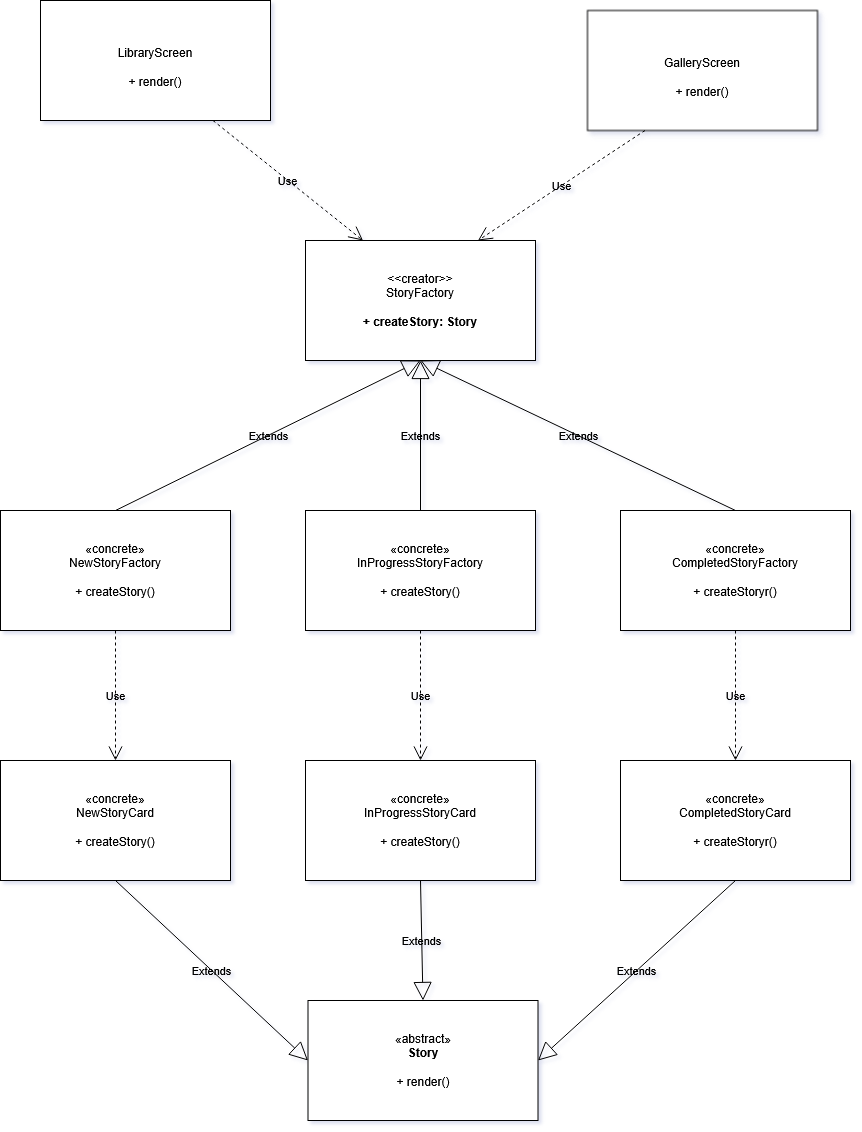

The diagram above was exported from draw.io. Its source (the exported page's mxGraphModel, read from the mxfile embedded in the PNG):
<mxGraphModel dx="646" dy="759" grid="0" gridSize="10" guides="1" tooltips="1" connect="1" arrows="1" fold="1" page="0" pageScale="1" pageWidth="827" pageHeight="1169" background="light-dark(#FFFFFF,#FFFFFF)" math="0" shadow="1" adaptiveColors="auto">
  <root>
    <mxCell id="0" />
    <mxCell id="1" parent="0" />
    <mxCell id="QBHWVzxmb7n7ZOZ9LXfT-1" parent="1" style="html=1;whiteSpace=wrap;labelBackgroundColor=none;fillColor=light-dark(#F2CC8F,#FFFFFF);strokeColor=light-dark(#E07A5F,#000000);fontColor=light-dark(#393C56,#000000);" value="«abstract»&lt;br&gt;&lt;b&gt;Story&lt;br&gt;&lt;br&gt;&lt;/b&gt;+ render()" vertex="1">
      <mxGeometry height="120" width="230" x="317.5" y="880" as="geometry" />
    </mxCell>
    <mxCell id="QBHWVzxmb7n7ZOZ9LXfT-2" parent="1" style="html=1;whiteSpace=wrap;labelBackgroundColor=none;fillColor=light-dark(#F2CC8F,#FFFFFF);strokeColor=light-dark(#E07A5F,#000000);fontColor=light-dark(#393C56,#000000);" value="«concrete»&lt;br&gt;NewStoryFactory&lt;br&gt;&lt;b&gt;&lt;br&gt;&lt;/b&gt;+ createStory()" vertex="1">
      <mxGeometry height="120" width="230" x="10" y="390" as="geometry" />
    </mxCell>
    <mxCell id="QBHWVzxmb7n7ZOZ9LXfT-3" parent="1" style="html=1;whiteSpace=wrap;labelBackgroundColor=none;fillColor=light-dark(#F2CC8F,#FFFFFF);strokeColor=light-dark(#E07A5F,#000000);fontColor=light-dark(#393C56,#000000);" value="«concrete»&lt;br&gt;InProgressStoryFactory&lt;br&gt;&lt;b&gt;&lt;br&gt;&lt;/b&gt;+ createStory()" vertex="1">
      <mxGeometry height="120" width="230" x="315" y="390" as="geometry" />
    </mxCell>
    <mxCell id="QBHWVzxmb7n7ZOZ9LXfT-4" parent="1" style="html=1;whiteSpace=wrap;labelBackgroundColor=none;fillColor=light-dark(#F2CC8F,#FFFFFF);strokeColor=light-dark(#E07A5F,#000000);fontColor=light-dark(#393C56,#000000);" value="«concrete»&lt;br&gt;CompletedStoryFactory&lt;br&gt;&lt;b&gt;&lt;br&gt;&lt;/b&gt;+ createStoryr()" vertex="1">
      <mxGeometry height="120" width="230" x="630" y="390" as="geometry" />
    </mxCell>
    <mxCell id="QBHWVzxmb7n7ZOZ9LXfT-5" edge="1" parent="1" source="1dCpD6ego1wMQTohj-os-1" style="endArrow=block;endSize=16;endFill=0;html=1;rounded=0;entryX=0;entryY=0.5;entryDx=0;entryDy=0;exitX=0.5;exitY=1;exitDx=0;exitDy=0;labelBackgroundColor=none;fontColor=light-dark(#000000,#000000);strokeColor=light-dark(#E07A5F,#000000);" target="QBHWVzxmb7n7ZOZ9LXfT-1" value="Extends">
      <mxGeometry relative="1" width="160" x="0.0017" as="geometry">
        <mxPoint as="offset" />
        <mxPoint x="127.5" y="780" as="sourcePoint" />
        <mxPoint x="437.5" y="970" as="targetPoint" />
      </mxGeometry>
    </mxCell>
    <mxCell id="QBHWVzxmb7n7ZOZ9LXfT-6" edge="1" parent="1" source="1dCpD6ego1wMQTohj-os-2" style="endArrow=block;endSize=16;endFill=0;html=1;rounded=0;entryX=0.5;entryY=0;entryDx=0;entryDy=0;exitX=0.5;exitY=1;exitDx=0;exitDy=0;labelBackgroundColor=none;fontColor=light-dark(#000000,#000000);strokeColor=light-dark(#E07A5F,#000000);" target="QBHWVzxmb7n7ZOZ9LXfT-1" value="Extends">
      <mxGeometry relative="1" width="160" as="geometry">
        <mxPoint x="442.5" y="780" as="sourcePoint" />
        <mxPoint x="432.5" y="830" as="targetPoint" />
      </mxGeometry>
    </mxCell>
    <mxCell id="QBHWVzxmb7n7ZOZ9LXfT-7" edge="1" parent="1" source="1dCpD6ego1wMQTohj-os-3" style="endArrow=block;endSize=16;endFill=0;html=1;rounded=0;entryX=1;entryY=0.5;entryDx=0;entryDy=0;exitX=0.5;exitY=1;exitDx=0;exitDy=0;labelBackgroundColor=none;fontColor=light-dark(#000000,#000000);strokeColor=light-dark(#E07A5F,#000000);" target="QBHWVzxmb7n7ZOZ9LXfT-1" value="Extends">
      <mxGeometry relative="1" width="160" as="geometry">
        <mxPoint x="732.5" y="780" as="sourcePoint" />
        <mxPoint x="437.5" y="830" as="targetPoint" />
      </mxGeometry>
    </mxCell>
    <mxCell id="QBHWVzxmb7n7ZOZ9LXfT-9" parent="1" style="html=1;whiteSpace=wrap;labelBackgroundColor=none;fillColor=light-dark(#F2CC8F,#FFFFFF);strokeColor=light-dark(#E07A5F,#000000);fontColor=light-dark(#393C56,#000000);" value="&amp;lt;&amp;lt;creator&amp;gt;&amp;gt;&lt;br&gt;StoryFactory&lt;br&gt;&lt;b&gt;&lt;br&gt;+ createStory: Story&lt;/b&gt;" vertex="1">
      <mxGeometry height="120" width="230" x="315" y="120" as="geometry" />
    </mxCell>
    <mxCell id="QBHWVzxmb7n7ZOZ9LXfT-12" parent="1" style="html=1;whiteSpace=wrap;labelBackgroundColor=none;fontColor=light-dark(#000000,#000000);rounded=0;shadow=1;glass=0;fillColor=light-dark(#FFFFFF,#FFFFFF);strokeWidth=1;strokeColor=light-dark(#000000,#000000);" value="&lt;br&gt;GalleryScreen&lt;br&gt;&lt;b&gt;&lt;br&gt;&lt;/b&gt;+ render()" vertex="1">
      <mxGeometry height="120" width="230" x="597" y="-110" as="geometry" />
    </mxCell>
    <mxCell id="QBHWVzxmb7n7ZOZ9LXfT-13" parent="1" style="html=1;whiteSpace=wrap;labelBackgroundColor=none;fillColor=light-dark(#F2CC8F,#FFFFFF);strokeColor=light-dark(#E07A5F, #000000);fontColor=light-dark(#393C56,#000000);" value="&lt;br&gt;LibraryScreen&lt;b&gt;&lt;br&gt;&lt;br&gt;&lt;/b&gt;+ render()" vertex="1">
      <mxGeometry height="120" width="230" x="50" y="-120" as="geometry" />
    </mxCell>
    <mxCell id="QBHWVzxmb7n7ZOZ9LXfT-14" edge="1" parent="1" source="QBHWVzxmb7n7ZOZ9LXfT-13" style="endArrow=open;endSize=12;dashed=1;html=1;rounded=0;exitX=0.75;exitY=1;exitDx=0;exitDy=0;entryX=0.25;entryY=0;entryDx=0;entryDy=0;labelBackgroundColor=none;fontColor=light-dark(#000000,#000000);strokeColor=light-dark(#E07A5F,#000000);" target="QBHWVzxmb7n7ZOZ9LXfT-9" value="Use">
      <mxGeometry relative="1" width="160" as="geometry">
        <mxPoint x="460" y="280" as="sourcePoint" />
        <mxPoint x="620" y="280" as="targetPoint" />
      </mxGeometry>
    </mxCell>
    <mxCell id="QBHWVzxmb7n7ZOZ9LXfT-15" edge="1" parent="1" source="QBHWVzxmb7n7ZOZ9LXfT-12" style="endArrow=open;endSize=12;dashed=1;html=1;rounded=0;exitX=0.25;exitY=1;exitDx=0;exitDy=0;entryX=0.75;entryY=0;entryDx=0;entryDy=0;labelBackgroundColor=none;fontColor=light-dark(#000000,#000000);strokeColor=light-dark(#E07A5F,#000000);" target="QBHWVzxmb7n7ZOZ9LXfT-9" value="Use">
      <mxGeometry relative="1" width="160" as="geometry">
        <mxPoint x="460" y="280" as="sourcePoint" />
        <mxPoint x="620" y="280" as="targetPoint" />
      </mxGeometry>
    </mxCell>
    <mxCell id="1dCpD6ego1wMQTohj-os-1" parent="1" style="html=1;whiteSpace=wrap;labelBackgroundColor=none;fillColor=light-dark(#F2CC8F,#FFFFFF);strokeColor=light-dark(#E07A5F,#000000);fontColor=light-dark(#393C56,#000000);" value="«concrete»&lt;br&gt;NewStoryCard&lt;br&gt;&lt;b&gt;&lt;br&gt;&lt;/b&gt;+ createStory()" vertex="1">
      <mxGeometry height="120" width="230" x="10" y="640" as="geometry" />
    </mxCell>
    <mxCell id="1dCpD6ego1wMQTohj-os-2" parent="1" style="html=1;whiteSpace=wrap;labelBackgroundColor=none;fillColor=light-dark(#F2CC8F,#FFFFFF);strokeColor=light-dark(#E07A5F,#000000);fontColor=light-dark(#393C56,#000000);" value="«concrete»&lt;br&gt;InProgressStoryCard&lt;br&gt;&lt;b&gt;&lt;br&gt;&lt;/b&gt;+ createStory()" vertex="1">
      <mxGeometry height="120" width="230" x="315" y="640" as="geometry" />
    </mxCell>
    <mxCell id="1dCpD6ego1wMQTohj-os-3" parent="1" style="html=1;whiteSpace=wrap;labelBackgroundColor=none;fillColor=light-dark(#F2CC8F,#FFFFFF);strokeColor=light-dark(#E07A5F,#000000);fontColor=light-dark(#393C56,#000000);" value="«concrete»&lt;br&gt;CompletedStoryCard&lt;br&gt;&lt;b&gt;&lt;br&gt;&lt;/b&gt;+ createStoryr()" vertex="1">
      <mxGeometry height="120" width="230" x="630" y="640" as="geometry" />
    </mxCell>
    <mxCell id="1dCpD6ego1wMQTohj-os-4" edge="1" parent="1" source="QBHWVzxmb7n7ZOZ9LXfT-2" style="endArrow=block;endSize=16;endFill=0;html=1;rounded=0;exitX=0.5;exitY=0;exitDx=0;exitDy=0;entryX=0.5;entryY=1;entryDx=0;entryDy=0;labelBackgroundColor=none;fontColor=light-dark(#000000,#000000);strokeColor=light-dark(#E07A5F,#000000);" target="QBHWVzxmb7n7ZOZ9LXfT-9" value="Extends">
      <mxGeometry relative="1" width="160" as="geometry">
        <mxPoint x="350" y="720" as="sourcePoint" />
        <mxPoint x="510" y="720" as="targetPoint" />
      </mxGeometry>
    </mxCell>
    <mxCell id="1dCpD6ego1wMQTohj-os-5" edge="1" parent="1" source="QBHWVzxmb7n7ZOZ9LXfT-3" style="endArrow=block;endSize=16;endFill=0;html=1;rounded=0;exitX=0.5;exitY=0;exitDx=0;exitDy=0;entryX=0.5;entryY=1;entryDx=0;entryDy=0;labelBackgroundColor=none;fontColor=light-dark(#000000,#000000);strokeColor=light-dark(#E07A5F,#000000);" target="QBHWVzxmb7n7ZOZ9LXfT-9" value="Extends">
      <mxGeometry relative="1" width="160" as="geometry">
        <mxPoint x="350" y="470" as="sourcePoint" />
        <mxPoint x="510" y="470" as="targetPoint" />
      </mxGeometry>
    </mxCell>
    <mxCell id="1dCpD6ego1wMQTohj-os-6" edge="1" parent="1" source="QBHWVzxmb7n7ZOZ9LXfT-4" style="endArrow=block;endSize=16;endFill=0;html=1;rounded=0;exitX=0.5;exitY=0;exitDx=0;exitDy=0;entryX=0.5;entryY=1;entryDx=0;entryDy=0;labelBackgroundColor=none;fontColor=light-dark(#000000,#000000);strokeColor=light-dark(#E07A5F,#000000);" target="QBHWVzxmb7n7ZOZ9LXfT-9" value="Extends">
      <mxGeometry relative="1" width="160" as="geometry">
        <mxPoint x="350" y="470" as="sourcePoint" />
        <mxPoint x="510" y="470" as="targetPoint" />
      </mxGeometry>
    </mxCell>
    <mxCell id="1dCpD6ego1wMQTohj-os-7" edge="1" parent="1" source="QBHWVzxmb7n7ZOZ9LXfT-2" style="endArrow=open;endSize=12;dashed=1;html=1;rounded=0;exitX=0.5;exitY=1;exitDx=0;exitDy=0;labelBackgroundColor=none;fontColor=light-dark(#000000,#000000);strokeColor=light-dark(#E07A5F,#000000);" target="1dCpD6ego1wMQTohj-os-1" value="Use">
      <mxGeometry relative="1" width="160" as="geometry">
        <mxPoint x="350" y="630" as="sourcePoint" />
        <mxPoint x="510" y="630" as="targetPoint" />
      </mxGeometry>
    </mxCell>
    <mxCell id="1dCpD6ego1wMQTohj-os-8" edge="1" parent="1" source="QBHWVzxmb7n7ZOZ9LXfT-3" style="endArrow=open;endSize=12;dashed=1;html=1;rounded=0;exitX=0.5;exitY=1;exitDx=0;exitDy=0;entryX=0.5;entryY=0;entryDx=0;entryDy=0;labelBackgroundColor=none;fontColor=light-dark(#000000,#000000);strokeColor=light-dark(#E07A5F,#000000);" target="1dCpD6ego1wMQTohj-os-2" value="Use">
      <mxGeometry relative="1" width="160" as="geometry">
        <mxPoint x="350" y="630" as="sourcePoint" />
        <mxPoint x="510" y="630" as="targetPoint" />
      </mxGeometry>
    </mxCell>
    <mxCell id="1dCpD6ego1wMQTohj-os-9" edge="1" parent="1" source="QBHWVzxmb7n7ZOZ9LXfT-4" style="endArrow=open;endSize=12;dashed=1;html=1;rounded=0;exitX=0.5;exitY=1;exitDx=0;exitDy=0;entryX=0.5;entryY=0;entryDx=0;entryDy=0;labelBackgroundColor=none;fontColor=light-dark(#000000,#000000);strokeColor=light-dark(#E07A5F,#000000);" target="1dCpD6ego1wMQTohj-os-3" value="Use">
      <mxGeometry relative="1" width="160" as="geometry">
        <mxPoint as="offset" />
        <mxPoint x="350" y="630" as="sourcePoint" />
        <mxPoint x="510" y="630" as="targetPoint" />
      </mxGeometry>
    </mxCell>
  </root>
</mxGraphModel>